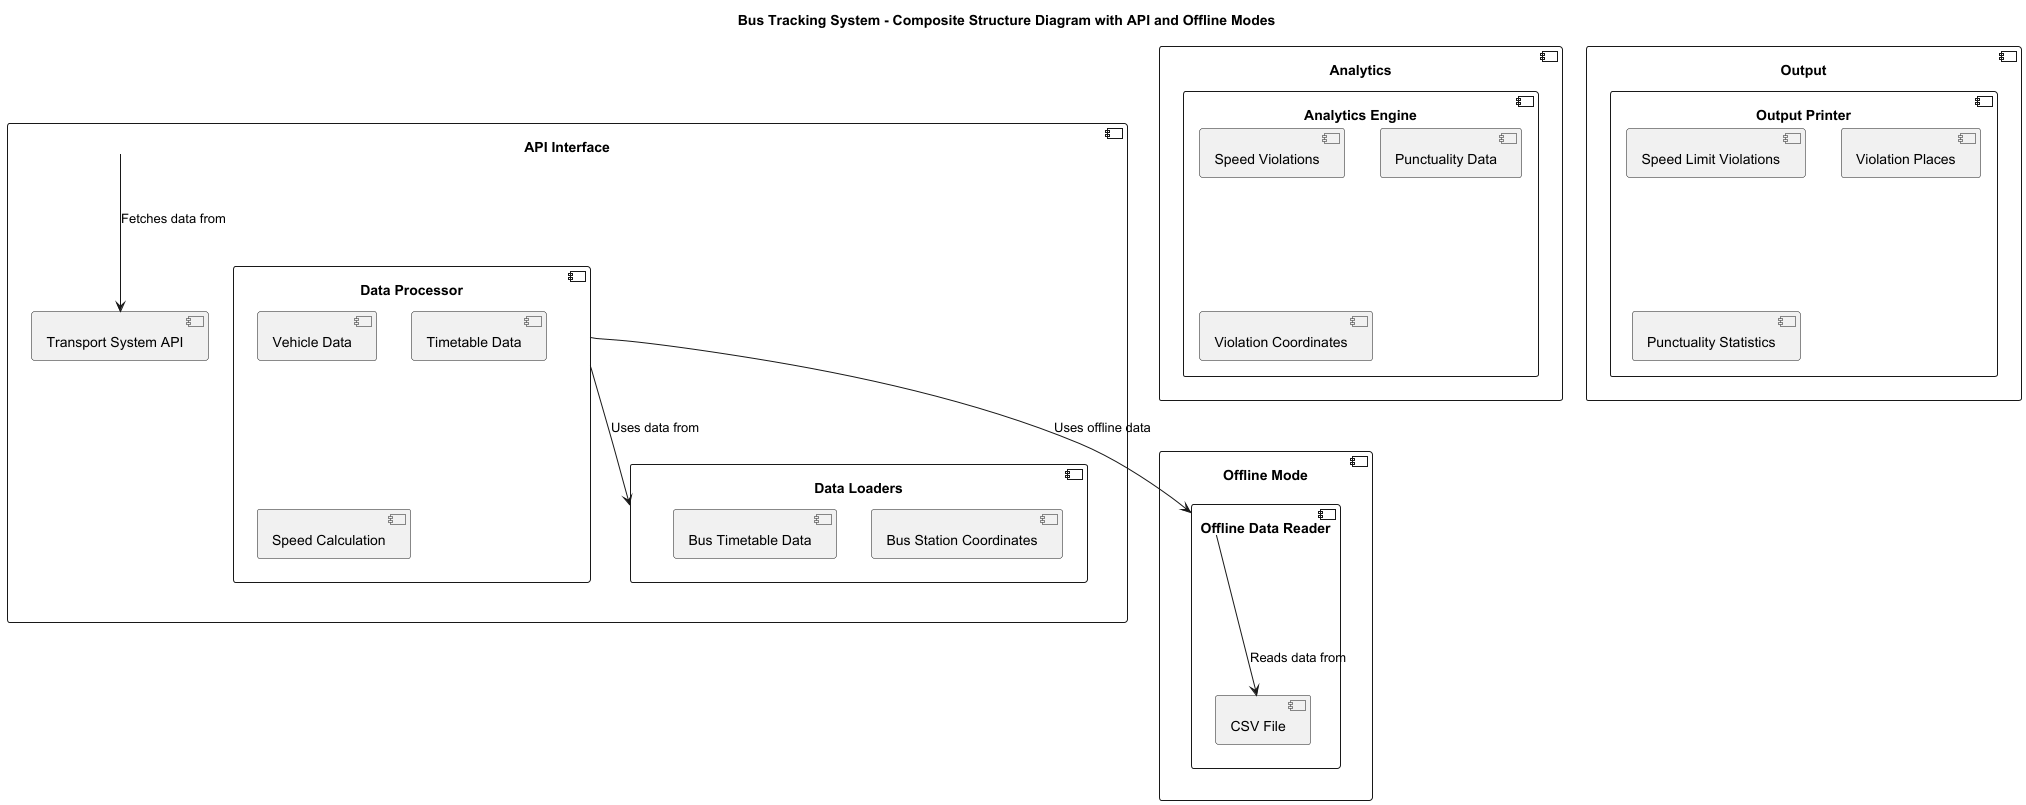

The diagram above was rendered by PlantUML. Its source (embedded in the PNG):
@startuml
title Bus Tracking System - Composite Structure Diagram with API and Offline Modes

' API Mode Structure
component "API Interface" {
  component "Transport System API"
  component "Data Loaders" {
    component "Bus Station Coordinates"
    component "Bus Timetable Data"
  }
  component "Data Processor"
}


"API Interface" --> "Transport System API" : Fetches data from
"Data Processor" --> "Data Loaders" : Uses data from

' Offline Mode Structure
component "Offline Mode" {
  component "Offline Data Reader" {
    component "CSV File"
  }
  component "Data Processor"
}

' Connections in Offline Mode
"Offline Data Reader" --> "CSV File" : Reads data from
"Data Processor" --> "Offline Data Reader" : Uses offline data



  component "Data Processor" {
    component "Vehicle Data"
    component "Timetable Data"
    component "Speed Calculation"
  }



component "Analytics" {
  component "Analytics Engine" {
    component "Speed Violations"
    component "Punctuality Data"
    component "Violation Coordinates"
  }
}


component "Output" {
  component "Output Printer" {
    component "Speed Limit Violations"
    component "Violation Places"
    component "Punctuality Statistics"
  }
}

@enduml